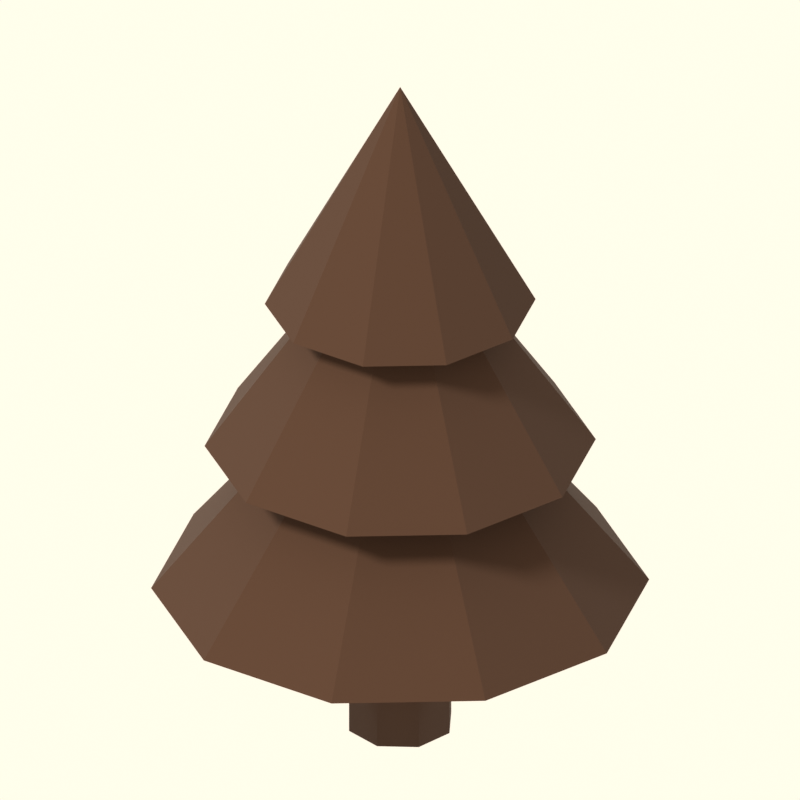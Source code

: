 # Source: tree_pine.blend  (saved by Blender 5.2.45; exported with 4.5.12 LTS)
import bpy
from mathutils import Matrix  # noqa: F401  (used for matrix-valued properties, if any)

bpy.ops.wm.read_factory_settings(use_empty=True)
scene = bpy.context.scene
scene.name = 'Scene'

# ---- materials (node trees are filled in below, after node groups)
mat_wood = bpy.data.materials.new('wood')
mat_ink = bpy.data.materials.new('Ink')
mat_ink.use_backface_culling = True
mat_leaf3 = bpy.data.materials.new('leaf3')
mat_leaf = bpy.data.materials.new('leaf')

# ---- material node trees
mat_wood.use_nodes = True; mat_wood.node_tree.nodes.clear()
_N = mat_wood.node_tree.nodes; _L = mat_wood.node_tree.links
n0 = _N.new('ShaderNodeBsdfPrincipled'); n0.name = 'Principled BSDF'; n0.location = (-200, 100)
n0.inputs[0].default_value = (0.1946, 0.06848, 0.02315, 1.0)
n0.inputs[2].default_value = 0.75
n0.inputs[10].default_value = 0.005
n1 = _N.new('ShaderNodeOutputMaterial'); n1.name = 'Material Output'; n1.location = (200, 100)
_L.new(n0.outputs[0], n1.inputs[0])
n1.is_active_output = True
mat_ink.use_nodes = True; mat_ink.node_tree.nodes.clear()
_N = mat_ink.node_tree.nodes; _L = mat_ink.node_tree.links
n0 = _N.new('ShaderNodeBsdfPrincipled'); n0.name = 'Principled BSDF'; n0.location = (-200, 100)
n0.inputs[0].default_value = (0.04374, 0.01764, 0.006995, 1.0)
n0.inputs[2].default_value = 1.0
n0.inputs[10].default_value = 0.005
n1 = _N.new('ShaderNodeOutputMaterial'); n1.name = 'Material Output'; n1.location = (200, 100)
_L.new(n0.outputs[0], n1.inputs[0])
n1.is_active_output = True
mat_leaf3.use_nodes = True; mat_leaf3.node_tree.nodes.clear()
_N = mat_leaf3.node_tree.nodes; _L = mat_leaf3.node_tree.links
n0 = _N.new('ShaderNodeBsdfPrincipled'); n0.name = 'Principled BSDF'; n0.location = (-200, 100)
n0.inputs[0].default_value = (0.04231, 0.2747, 0.02956, 1.0)
n0.inputs[2].default_value = 0.75
n0.inputs[10].default_value = 0.005
n1 = _N.new('ShaderNodeOutputMaterial'); n1.name = 'Material Output'; n1.location = (200, 100)
_L.new(n0.outputs[0], n1.inputs[0])
n1.is_active_output = True
mat_leaf.use_nodes = True; mat_leaf.node_tree.nodes.clear()
_N = mat_leaf.node_tree.nodes; _L = mat_leaf.node_tree.links
n0 = _N.new('ShaderNodeBsdfPrincipled'); n0.name = 'Principled BSDF'; n0.location = (-200, 100)
n0.inputs[0].default_value = (0.07227, 0.4287, 0.04231, 1.0)
n0.inputs[2].default_value = 0.75
n0.inputs[10].default_value = 0.005
n1 = _N.new('ShaderNodeOutputMaterial'); n1.name = 'Material Output'; n1.location = (200, 100)
_L.new(n0.outputs[0], n1.inputs[0])
n1.is_active_output = True

# ---- world
world_sky = bpy.data.worlds.new('Sky'); scene.world = world_sky
world_sky.use_nodes = True; world_sky.node_tree.nodes.clear()
_N = world_sky.node_tree.nodes; _L = world_sky.node_tree.links
n0 = _N.new('ShaderNodeBackground'); n0.name = 'Background'; n0.location = (-200, 100)
n0.inputs[0].default_value = (1.0, 0.9047, 0.7605, 1.0)
n0.inputs[1].default_value = 1.1
n1 = _N.new('ShaderNodeOutputWorld'); n1.name = 'World Output'; n1.location = (200, 100)
_L.new(n0.outputs[0], n1.inputs[0])
n1.is_active_output = True

# ---- cameras
cam_camera = bpy.data.cameras.new('Camera')
cam_camera.type = 'ORTHO'
cam_camera.clip_end = 200.0
cam_camera.ortho_scale = 2.4

# ---- lights
light_sun = bpy.data.lights.new('Sun', 'SUN')
light_sun.color = (1.0, 0.95, 0.86)
light_sun.angle = 0.1745
light_sun.energy = 4.5

# ---- meshes
me_cylinder = bpy.data.meshes.new('Cylinder')
me_cylinder.from_pydata([(0.0, 0.14, -0.28), (0.0, 0.14, 0.28), (0.09899, 0.09899, -0.28), (0.09899, 0.09899, 0.28), (0.14, 0.0, -0.28), (0.14, 0.0, 0.28), (0.09899, -0.09899, -0.28), (0.09899, -0.09899, 0.28), (0.0, -0.14, -0.28), (0.0, -0.14, 0.28), (-0.09899, -0.09899, -0.28), (-0.09899, -0.09899, 0.28), (-0.14, 0.0, -0.28), (-0.14, 0.0, 0.28), (-0.09899, 0.09899, -0.28), (-0.09899, 0.09899, 0.28)], [], [(0, 1, 3, 2), (2, 3, 5, 4), (4, 5, 7, 6), (6, 7, 9, 8), (8, 9, 11, 10), (10, 11, 13, 12), (3, 1, 15, 13, 11, 9, 7, 5), (12, 13, 15, 14), (14, 15, 1, 0), (0, 2, 4, 6, 8, 10, 12, 14)])
me_cylinder.polygons.foreach_set('use_smooth', [True] * 10)
_uv = me_cylinder.uv_layers.new(name='UVMap')
_uv.uv.foreach_set('vector', [1.0, 0.5, 1.0, 1.0, 0.875, 1.0, 0.875, 0.5, 0.875, 0.5, 0.875, 1.0, 0.75, 1.0, 0.75, 0.5, 0.75, 0.5, 0.75, 1.0, 0.625, 1.0, 0.625, 0.5, 0.625, 0.5, 0.625, 1.0, 0.5, 1.0, 0.5, 0.5, 0.5, 0.5, 0.5, 1.0, 0.375, 1.0, 0.375, 0.5, 0.375, 0.5, 0.375, 1.0, 0.25, 1.0, 0.25, 0.5, 0.4197, 0.4197, 0.25, 0.49, 0.08029, 0.4197, 0.01, 0.25, 0.08029, 0.08029, 0.25, 0.01, 0.4197, 0.08029, 0.49, 0.25, 0.25, 0.5, 0.25, 1.0, 0.125, 1.0, 0.125, 0.5, 0.125, 0.5, 0.125, 1.0, 0.0, 1.0, 0.0, 0.5, 0.75, 0.49, 0.9197, 0.4197, 0.99, 0.25, 0.9197, 0.08029, 0.75, 0.01, 0.5803, 0.08029, 0.51, 0.25, 0.5803, 0.4197])
me_cylinder.materials.append(mat_wood)
me_cylinder.materials.append(mat_ink)
me_cylinder.update()
me_cone = bpy.data.meshes.new('Cone')
me_cone.from_pydata([(0.0, 0.72, -0.45), (0.4232, 0.5825, -0.45), (0.6848, 0.2225, -0.45), (0.6848, -0.2225, -0.45), (0.4232, -0.5825, -0.45), (0.0, -0.72, -0.45), (-0.4232, -0.5825, -0.45), (-0.6848, -0.2225, -0.45), (-0.6848, 0.2225, -0.45), (-0.4232, 0.5825, -0.45), (0.0, 0.0, 0.45)], [], [(0, 10, 1), (1, 10, 2), (2, 10, 3), (3, 10, 4), (4, 10, 5), (5, 10, 6), (6, 10, 7), (7, 10, 8), (0, 1, 2, 3, 4, 5, 6, 7, 8, 9), (8, 10, 9), (9, 10, 0)])
_uv = me_cone.uv_layers.new(name='UVMap')
_uv.uv.foreach_set('vector', [0.25, 0.49, 0.25, 0.25, 0.3911, 0.4442, 0.3911, 0.4442, 0.25, 0.25, 0.4783, 0.3242, 0.4783, 0.3242, 0.25, 0.25, 0.4783, 0.1758, 0.4783, 0.1758, 0.25, 0.25, 0.3911, 0.05584, 0.3911, 0.05584, 0.25, 0.25, 0.25, 0.01, 0.25, 0.01, 0.25, 0.25, 0.1089, 0.05584, 0.1089, 0.05584, 0.25, 0.25, 0.02175, 0.1758, 0.02175, 0.1758, 0.25, 0.25, 0.02175, 0.3242, 0.75, 0.49, 0.8911, 0.4442, 0.9783, 0.3242, 0.9783, 0.1758, 0.8911, 0.05584, 0.75, 0.01, 0.6089, 0.05584, 0.5217, 0.1758, 0.5217, 0.3242, 0.6089, 0.4442, 0.02175, 0.3242, 0.25, 0.25, 0.1089, 0.4442, 0.1089, 0.4442, 0.25, 0.25, 0.25, 0.49])
me_cone.materials.append(mat_leaf3)
me_cone.materials.append(mat_ink)
me_cone.update()
me_cone_001 = bpy.data.meshes.new('Cone.001')
me_cone_001.from_pydata([(0.0, 0.56, -0.4), (0.3292, 0.453, -0.4), (0.5326, 0.173, -0.4), (0.5326, -0.173, -0.4), (0.3292, -0.453, -0.4), (0.0, -0.56, -0.4), (-0.3292, -0.453, -0.4), (-0.5326, -0.173, -0.4), (-0.5326, 0.173, -0.4), (-0.3292, 0.453, -0.4), (0.0, 0.0, 0.4)], [], [(0, 10, 1), (1, 10, 2), (2, 10, 3), (3, 10, 4), (4, 10, 5), (5, 10, 6), (6, 10, 7), (7, 10, 8), (0, 1, 2, 3, 4, 5, 6, 7, 8, 9), (8, 10, 9), (9, 10, 0)])
_uv = me_cone_001.uv_layers.new(name='UVMap')
_uv.uv.foreach_set('vector', [0.25, 0.49, 0.25, 0.25, 0.3911, 0.4442, 0.3911, 0.4442, 0.25, 0.25, 0.4783, 0.3242, 0.4783, 0.3242, 0.25, 0.25, 0.4783, 0.1758, 0.4783, 0.1758, 0.25, 0.25, 0.3911, 0.05584, 0.3911, 0.05584, 0.25, 0.25, 0.25, 0.01, 0.25, 0.01, 0.25, 0.25, 0.1089, 0.05584, 0.1089, 0.05584, 0.25, 0.25, 0.02175, 0.1758, 0.02175, 0.1758, 0.25, 0.25, 0.02175, 0.3242, 0.75, 0.49, 0.8911, 0.4442, 0.9783, 0.3242, 0.9783, 0.1758, 0.8911, 0.05584, 0.75, 0.01, 0.6089, 0.05584, 0.5217, 0.1758, 0.5217, 0.3242, 0.6089, 0.4442, 0.02175, 0.3242, 0.25, 0.25, 0.1089, 0.4442, 0.1089, 0.4442, 0.25, 0.25, 0.25, 0.49])
me_cone_001.materials.append(mat_leaf)
me_cone_001.materials.append(mat_ink)
me_cone_001.update()
me_cone_002 = bpy.data.meshes.new('Cone.002')
me_cone_002.from_pydata([(0.0, 0.38, -0.35), (0.2234, 0.3074, -0.35), (0.3614, 0.1174, -0.35), (0.3614, -0.1174, -0.35), (0.2234, -0.3074, -0.35), (0.0, -0.38, -0.35), (-0.2234, -0.3074, -0.35), (-0.3614, -0.1174, -0.35), (-0.3614, 0.1174, -0.35), (-0.2234, 0.3074, -0.35), (0.0, 0.0, 0.35)], [], [(0, 10, 1), (1, 10, 2), (2, 10, 3), (3, 10, 4), (4, 10, 5), (5, 10, 6), (6, 10, 7), (7, 10, 8), (0, 1, 2, 3, 4, 5, 6, 7, 8, 9), (8, 10, 9), (9, 10, 0)])
_uv = me_cone_002.uv_layers.new(name='UVMap')
_uv.uv.foreach_set('vector', [0.25, 0.49, 0.25, 0.25, 0.3911, 0.4442, 0.3911, 0.4442, 0.25, 0.25, 0.4783, 0.3242, 0.4783, 0.3242, 0.25, 0.25, 0.4783, 0.1758, 0.4783, 0.1758, 0.25, 0.25, 0.3911, 0.05584, 0.3911, 0.05584, 0.25, 0.25, 0.25, 0.01, 0.25, 0.01, 0.25, 0.25, 0.1089, 0.05584, 0.1089, 0.05584, 0.25, 0.25, 0.02175, 0.1758, 0.02175, 0.1758, 0.25, 0.25, 0.02175, 0.3242, 0.75, 0.49, 0.8911, 0.4442, 0.9783, 0.3242, 0.9783, 0.1758, 0.8911, 0.05584, 0.75, 0.01, 0.6089, 0.05584, 0.5217, 0.1758, 0.5217, 0.3242, 0.6089, 0.4442, 0.02175, 0.3242, 0.25, 0.25, 0.1089, 0.4442, 0.1089, 0.4442, 0.25, 0.25, 0.25, 0.49])
me_cone_002.materials.append(mat_leaf3)
me_cone_002.materials.append(mat_ink)
me_cone_002.update()

# ---- objects
ob_cylinder = bpy.data.objects.new('Cylinder', me_cylinder)
ob_cone = bpy.data.objects.new('Cone', me_cone)
ob_cone_001 = bpy.data.objects.new('Cone.001', me_cone_001)
ob_cone_002 = bpy.data.objects.new('Cone.002', me_cone_002)
ob_sun = bpy.data.objects.new('Sun', light_sun)
ob_camera = bpy.data.objects.new('Camera', cam_camera)

# ---- transforms, parenting, visibility, modifiers, constraints
ob_cylinder.location = (0.0, 0.0, 0.28)
_m = ob_cylinder.modifiers.new('Outline', 'SOLIDIFY')
_m.thickness = 0.03
_m.offset = 1.0
_m.material_offset = 1
_m.use_rim = False
_m.use_flip_normals = True
ob_cone.location = (0.0, 0.0, 0.92)
_m = ob_cone.modifiers.new('Outline', 'SOLIDIFY')
_m.thickness = 0.03
_m.offset = 1.0
_m.material_offset = 1
_m.use_rim = False
_m.use_flip_normals = True
ob_cone_001.location = (0.0, 0.0, 1.36)
_m = ob_cone_001.modifiers.new('Outline', 'SOLIDIFY')
_m.thickness = 0.03
_m.offset = 1.0
_m.material_offset = 1
_m.use_rim = False
_m.use_flip_normals = True
ob_cone_002.location = (0.0, 0.0, 1.8)
_m = ob_cone_002.modifiers.new('Outline', 'SOLIDIFY')
_m.thickness = 0.03
_m.offset = 1.0
_m.material_offset = 1
_m.use_rim = False
_m.use_flip_normals = True
ob_sun.location = (0.0, 0.0, 0.0)
ob_sun.rotation_euler = (0.7854, -0.2094, -0.9599)
ob_camera.location = (-8.886, -24.41, 16.1)
ob_camera.rotation_euler = (1.047, 0.0, -0.3491)

# ---- collection membership
scene.collection.objects.link(ob_cylinder)
scene.collection.objects.link(ob_cone)
scene.collection.objects.link(ob_cone_001)
scene.collection.objects.link(ob_cone_002)
scene.collection.objects.link(ob_sun)
scene.collection.objects.link(ob_camera)

# ---- scene / render settings (as saved in the file)
scene.camera = ob_camera
scene.frame_start = 1; scene.frame_end = 250; scene.frame_set(1)
scene.render.engine = 'BLENDER_EEVEE_NEXT'
scene.render.resolution_x = 512
scene.render.resolution_y = 512
scene.render.film_transparent = True
scene.render.bake_bias = 0.0
scene.render.bake_samples = 0
scene.render.compositor_device = 'GPU'
scene.eevee.use_volume_custom_range = False
scene.eevee.fast_gi_thickness_near = 0.1
scene.eevee.fast_gi_thickness_far = 0.0
scene.eevee.ray_tracing_options.screen_trace_thickness = 0.1
scene.view_settings.view_transform = 'Standard'
bpy.context.view_layer.update()
